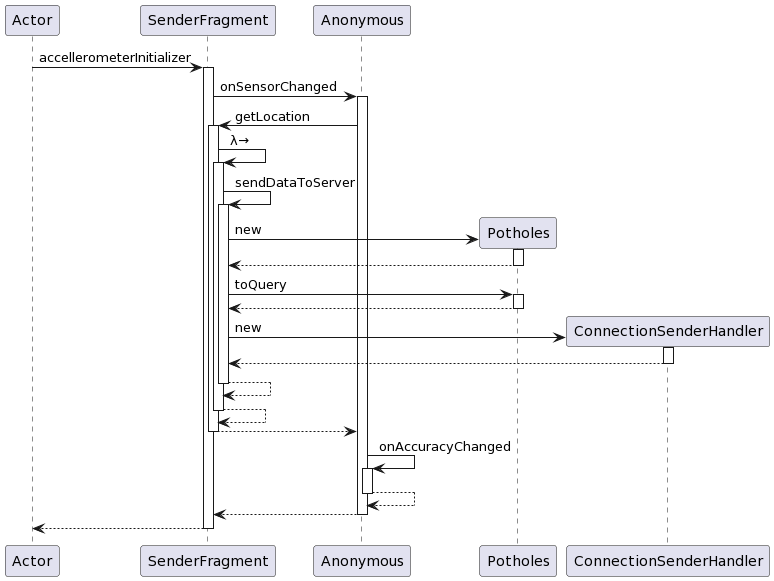

The diagram above was rendered by PlantUML. Its source (embedded in the PNG):
@startuml
participant Actor
Actor -> SenderFragment : accellerometerInitializer
activate SenderFragment
SenderFragment -> Anonymous : onSensorChanged
activate Anonymous
Anonymous -> SenderFragment : getLocation
activate SenderFragment
SenderFragment -> SenderFragment : λ→
activate SenderFragment
SenderFragment -> SenderFragment : sendDataToServer
activate SenderFragment
create Potholes
SenderFragment -> Potholes : new
activate Potholes
Potholes --> SenderFragment
deactivate Potholes
SenderFragment -> Potholes : toQuery
activate Potholes
Potholes --> SenderFragment
deactivate Potholes
create ConnectionSenderHandler
SenderFragment -> ConnectionSenderHandler : new
activate ConnectionSenderHandler
ConnectionSenderHandler --> SenderFragment
deactivate ConnectionSenderHandler
SenderFragment --> SenderFragment
deactivate SenderFragment
SenderFragment --> SenderFragment
deactivate SenderFragment
SenderFragment --> Anonymous
deactivate SenderFragment
Anonymous -> Anonymous : onAccuracyChanged
activate Anonymous
Anonymous --> Anonymous
deactivate Anonymous
Anonymous --> SenderFragment
deactivate Anonymous
return
@enduml